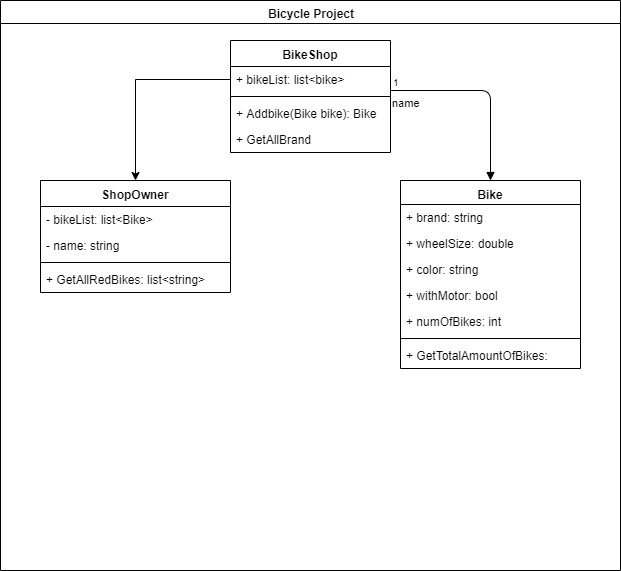

The diagram above was exported from draw.io. Its source (the exported page's mxGraphModel, read from the mxfile embedded in the PNG):
<mxGraphModel dx="1408" dy="747" grid="1" gridSize="10" guides="1" tooltips="1" connect="1" arrows="1" fold="1" page="1" pageScale="1" pageWidth="1169" pageHeight="826" background="#ffffff" math="0" shadow="0">
  <root>
    <mxCell id="0" />
    <mxCell id="1" parent="0" />
    <mxCell id="2" value="Bicycle Project" style="swimlane;whiteSpace=wrap" parent="1" vertex="1">
      <mxGeometry x="90" y="160" width="620" height="570" as="geometry" />
    </mxCell>
    <mxCell id="c9mETSB-yoZOHPDoQpdI-51" value="BikeShop" style="swimlane;fontStyle=1;align=center;verticalAlign=top;childLayout=stackLayout;horizontal=1;startSize=26;horizontalStack=0;resizeParent=1;resizeParentMax=0;resizeLast=0;collapsible=1;marginBottom=0;" vertex="1" parent="2">
      <mxGeometry x="230" y="40" width="160" height="112" as="geometry" />
    </mxCell>
    <mxCell id="c9mETSB-yoZOHPDoQpdI-52" value="+ bikeList: list&lt;bike&gt;" style="text;strokeColor=none;fillColor=none;align=left;verticalAlign=top;spacingLeft=4;spacingRight=4;overflow=hidden;rotatable=0;points=[[0,0.5],[1,0.5]];portConstraint=eastwest;" vertex="1" parent="c9mETSB-yoZOHPDoQpdI-51">
      <mxGeometry y="26" width="160" height="26" as="geometry" />
    </mxCell>
    <mxCell id="c9mETSB-yoZOHPDoQpdI-53" value="" style="line;strokeWidth=1;fillColor=none;align=left;verticalAlign=middle;spacingTop=-1;spacingLeft=3;spacingRight=3;rotatable=0;labelPosition=right;points=[];portConstraint=eastwest;" vertex="1" parent="c9mETSB-yoZOHPDoQpdI-51">
      <mxGeometry y="52" width="160" height="8" as="geometry" />
    </mxCell>
    <mxCell id="c9mETSB-yoZOHPDoQpdI-54" value="+ Addbike(Bike bike): Bike" style="text;strokeColor=none;fillColor=none;align=left;verticalAlign=top;spacingLeft=4;spacingRight=4;overflow=hidden;rotatable=0;points=[[0,0.5],[1,0.5]];portConstraint=eastwest;" vertex="1" parent="c9mETSB-yoZOHPDoQpdI-51">
      <mxGeometry y="60" width="160" height="26" as="geometry" />
    </mxCell>
    <mxCell id="c9mETSB-yoZOHPDoQpdI-60" value="+ GetAllBrand" style="text;strokeColor=none;fillColor=none;align=left;verticalAlign=top;spacingLeft=4;spacingRight=4;overflow=hidden;rotatable=0;points=[[0,0.5],[1,0.5]];portConstraint=eastwest;" vertex="1" parent="c9mETSB-yoZOHPDoQpdI-51">
      <mxGeometry y="86" width="160" height="26" as="geometry" />
    </mxCell>
    <mxCell id="c9mETSB-yoZOHPDoQpdI-47" value="Bike" style="swimlane;fontStyle=1;align=center;verticalAlign=top;childLayout=stackLayout;horizontal=1;startSize=24;horizontalStack=0;resizeParent=1;resizeParentMax=0;resizeLast=0;collapsible=1;marginBottom=0;" vertex="1" parent="2">
      <mxGeometry x="400" y="180" width="180" height="188" as="geometry" />
    </mxCell>
    <mxCell id="c9mETSB-yoZOHPDoQpdI-48" value="+ brand: string" style="text;strokeColor=none;fillColor=none;align=left;verticalAlign=top;spacingLeft=4;spacingRight=4;overflow=hidden;rotatable=0;points=[[0,0.5],[1,0.5]];portConstraint=eastwest;" vertex="1" parent="c9mETSB-yoZOHPDoQpdI-47">
      <mxGeometry y="24" width="180" height="26" as="geometry" />
    </mxCell>
    <mxCell id="c9mETSB-yoZOHPDoQpdI-55" value="+ wheelSize: double" style="text;strokeColor=none;fillColor=none;align=left;verticalAlign=top;spacingLeft=4;spacingRight=4;overflow=hidden;rotatable=0;points=[[0,0.5],[1,0.5]];portConstraint=eastwest;" vertex="1" parent="c9mETSB-yoZOHPDoQpdI-47">
      <mxGeometry y="50" width="180" height="26" as="geometry" />
    </mxCell>
    <mxCell id="c9mETSB-yoZOHPDoQpdI-56" value="+ color: string" style="text;strokeColor=none;fillColor=none;align=left;verticalAlign=top;spacingLeft=4;spacingRight=4;overflow=hidden;rotatable=0;points=[[0,0.5],[1,0.5]];portConstraint=eastwest;" vertex="1" parent="c9mETSB-yoZOHPDoQpdI-47">
      <mxGeometry y="76" width="180" height="26" as="geometry" />
    </mxCell>
    <mxCell id="c9mETSB-yoZOHPDoQpdI-57" value="+ withMotor: bool" style="text;strokeColor=none;fillColor=none;align=left;verticalAlign=top;spacingLeft=4;spacingRight=4;overflow=hidden;rotatable=0;points=[[0,0.5],[1,0.5]];portConstraint=eastwest;" vertex="1" parent="c9mETSB-yoZOHPDoQpdI-47">
      <mxGeometry y="102" width="180" height="26" as="geometry" />
    </mxCell>
    <mxCell id="c9mETSB-yoZOHPDoQpdI-59" value="+ numOfBikes: int" style="text;strokeColor=none;fillColor=none;align=left;verticalAlign=top;spacingLeft=4;spacingRight=4;overflow=hidden;rotatable=0;points=[[0,0.5],[1,0.5]];portConstraint=eastwest;" vertex="1" parent="c9mETSB-yoZOHPDoQpdI-47">
      <mxGeometry y="128" width="180" height="26" as="geometry" />
    </mxCell>
    <mxCell id="c9mETSB-yoZOHPDoQpdI-49" value="" style="line;strokeWidth=1;fillColor=none;align=left;verticalAlign=middle;spacingTop=-1;spacingLeft=3;spacingRight=3;rotatable=0;labelPosition=right;points=[];portConstraint=eastwest;" vertex="1" parent="c9mETSB-yoZOHPDoQpdI-47">
      <mxGeometry y="154" width="180" height="8" as="geometry" />
    </mxCell>
    <mxCell id="c9mETSB-yoZOHPDoQpdI-50" value="+ GetTotalAmountOfBikes:" style="text;strokeColor=none;fillColor=none;align=left;verticalAlign=top;spacingLeft=4;spacingRight=4;overflow=hidden;rotatable=0;points=[[0,0.5],[1,0.5]];portConstraint=eastwest;" vertex="1" parent="c9mETSB-yoZOHPDoQpdI-47">
      <mxGeometry y="162" width="180" height="26" as="geometry" />
    </mxCell>
    <mxCell id="c9mETSB-yoZOHPDoQpdI-63" value="name" style="endArrow=block;endFill=1;html=1;edgeStyle=orthogonalEdgeStyle;align=left;verticalAlign=top;entryX=0.5;entryY=0;entryDx=0;entryDy=0;exitX=1;exitY=0.923;exitDx=0;exitDy=0;exitPerimeter=0;" edge="1" parent="2" source="c9mETSB-yoZOHPDoQpdI-52" target="c9mETSB-yoZOHPDoQpdI-47">
      <mxGeometry x="-1" relative="1" as="geometry">
        <mxPoint x="180" y="220" as="sourcePoint" />
        <mxPoint x="330" y="180" as="targetPoint" />
      </mxGeometry>
    </mxCell>
    <mxCell id="c9mETSB-yoZOHPDoQpdI-64" value="1" style="resizable=0;html=1;align=left;verticalAlign=bottom;labelBackgroundColor=#ffffff;fontSize=10;" connectable="0" vertex="1" parent="c9mETSB-yoZOHPDoQpdI-63">
      <mxGeometry x="-1" relative="1" as="geometry" />
    </mxCell>
    <mxCell id="c9mETSB-yoZOHPDoQpdI-65" value="ShopOwner" style="swimlane;fontStyle=1;align=center;verticalAlign=top;childLayout=stackLayout;horizontal=1;startSize=26;horizontalStack=0;resizeParent=1;resizeParentMax=0;resizeLast=0;collapsible=1;marginBottom=0;" vertex="1" parent="2">
      <mxGeometry x="40" y="180" width="190" height="112" as="geometry" />
    </mxCell>
    <mxCell id="c9mETSB-yoZOHPDoQpdI-66" value="- bikeList: list&lt;Bike&gt;" style="text;strokeColor=none;fillColor=none;align=left;verticalAlign=top;spacingLeft=4;spacingRight=4;overflow=hidden;rotatable=0;points=[[0,0.5],[1,0.5]];portConstraint=eastwest;" vertex="1" parent="c9mETSB-yoZOHPDoQpdI-65">
      <mxGeometry y="26" width="190" height="26" as="geometry" />
    </mxCell>
    <mxCell id="c9mETSB-yoZOHPDoQpdI-69" value="- name: string" style="text;strokeColor=none;fillColor=none;align=left;verticalAlign=top;spacingLeft=4;spacingRight=4;overflow=hidden;rotatable=0;points=[[0,0.5],[1,0.5]];portConstraint=eastwest;" vertex="1" parent="c9mETSB-yoZOHPDoQpdI-65">
      <mxGeometry y="52" width="190" height="26" as="geometry" />
    </mxCell>
    <mxCell id="c9mETSB-yoZOHPDoQpdI-67" value="" style="line;strokeWidth=1;fillColor=none;align=left;verticalAlign=middle;spacingTop=-1;spacingLeft=3;spacingRight=3;rotatable=0;labelPosition=right;points=[];portConstraint=eastwest;" vertex="1" parent="c9mETSB-yoZOHPDoQpdI-65">
      <mxGeometry y="78" width="190" height="8" as="geometry" />
    </mxCell>
    <mxCell id="c9mETSB-yoZOHPDoQpdI-68" value="+ GetAllRedBikes: list&lt;string&gt;" style="text;strokeColor=none;fillColor=none;align=left;verticalAlign=top;spacingLeft=4;spacingRight=4;overflow=hidden;rotatable=0;points=[[0,0.5],[1,0.5]];portConstraint=eastwest;" vertex="1" parent="c9mETSB-yoZOHPDoQpdI-65">
      <mxGeometry y="86" width="190" height="26" as="geometry" />
    </mxCell>
    <mxCell id="c9mETSB-yoZOHPDoQpdI-73" style="edgeStyle=orthogonalEdgeStyle;rounded=0;orthogonalLoop=1;jettySize=auto;html=1;exitX=0;exitY=0.5;exitDx=0;exitDy=0;" edge="1" parent="2" source="c9mETSB-yoZOHPDoQpdI-52" target="c9mETSB-yoZOHPDoQpdI-65">
      <mxGeometry relative="1" as="geometry" />
    </mxCell>
  </root>
</mxGraphModel>